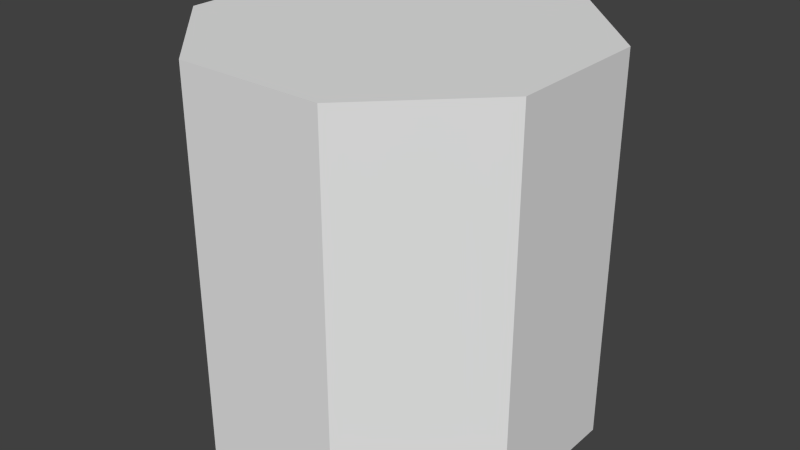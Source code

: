 # Source: tankmiddle.blend  (saved by Blender 2.76.0; exported with 4.5.12 LTS)
import bpy
from mathutils import Matrix  # noqa: F401  (used for matrix-valued properties, if any)

bpy.ops.wm.read_factory_settings(use_empty=True)
scene = bpy.context.scene
scene.name = 'Scene'

# ---- collections
col_collection_1 = bpy.data.collections.new('Collection 1'); scene.collection.children.link(col_collection_1)

# ---- world
world_world = bpy.data.worlds.new('World'); scene.world = world_world
world_world.color = (0.05088, 0.05088, 0.05088)
world_world.use_sun_shadow = False
world_world.sun_shadow_jitter_overblur = 0.0
world_world.cycles.sampling_method = 'MANUAL'
world_world.cycles.sample_map_resolution = 256

# ---- meshes
me_cube_001 = bpy.data.meshes.new('Cube.001')
me_cube_001.from_pydata([(0.6951, 0.9692, -1.49e-08), (0.3062, 0.9698, -1.49e-08), (0.03076, 0.6951, -1.49e-08), (0.03021, 0.3062, -1.49e-08), (0.3049, 0.03076, -1.49e-08), (0.6938, 0.03021, -1.49e-08), (0.9692, 0.3049, -1.49e-08), (0.9698, 0.6938, -1.49e-08), (0.6951, 0.9692, 1.0), (0.3062, 0.9698, 1.0), (0.03076, 0.6951, 1.0), (0.03021, 0.3062, 1.0), (0.3049, 0.03076, 1.0), (0.6938, 0.03021, 1.0), (0.9692, 0.3049, 1.0), (0.9698, 0.6938, 1.0)], [], [(7, 15, 14, 6), (5, 13, 12, 4), (3, 11, 10, 2), (1, 9, 8, 0), (0, 8, 15, 7), (6, 14, 13, 5), (4, 12, 11, 3), (2, 10, 9, 1), (15, 8, 9), (14, 15, 9), (14, 9, 10), (10, 12, 14), (11, 12, 10), (12, 13, 14), (7, 1, 0), (6, 1, 7), (6, 2, 1), (5, 2, 6), (5, 3, 2), (4, 3, 5)])
_uv = me_cube_001.uv_layers.new(name='UVMap')
_uv.uv.foreach_set('vector', [0.817, 0.01898, 0.817, 0.9819, 0.5174, 0.9819, 0.5174, 0.01898, 0.8513, 0.01707, 0.8513, 0.9838, 0.5505, 0.9838, 0.5505, 0.01707, 0.2178, 0.01898, 0.2178, 0.9819, 0.5174, 0.9819, 0.5174, 0.01898, 0.2497, 0.01707, 0.2497, 0.9838, 0.5505, 0.9838, 0.5505, 0.01707, 0.5505, 0.01707, 0.5505, 0.9838, 0.8513, 0.9838, 0.8513, 0.01707, 0.5174, 0.01898, 0.5174, 0.9819, 0.2178, 0.9819, 0.2178, 0.01898, 0.5505, 0.01707, 0.5505, 0.9838, 0.2497, 0.9838, 0.2497, 0.01707, 0.5174, 0.01898, 0.5174, 0.9819, 0.817, 0.9819, 0.817, 0.01898, 0.834, 0.8443, 0.495, 0.9848, 0.156, 0.8443, 0.9744, 0.5053, 0.834, 0.8443, 0.156, 0.8443, 0.9744, 0.5053, 0.156, 0.8443, 0.01553, 0.5053, 0.01553, 0.5053, 0.495, 0.02587, 0.9744, 0.5053, 0.156, 0.1663, 0.495, 0.02587, 0.01553, 0.5053, 0.495, 0.02587, 0.834, 0.1663, 0.9744, 0.5053, 0.8201, 0.1792, 0.1903, 0.1792, 0.5052, 0.0488, 0.9505, 0.4941, 0.1903, 0.1792, 0.8201, 0.1792, 0.9505, 0.4941, 0.05988, 0.4941, 0.1903, 0.1792, 0.8201, 0.809, 0.05988, 0.4941, 0.9505, 0.4941, 0.8201, 0.809, 0.1903, 0.809, 0.05988, 0.4941, 0.5052, 0.9395, 0.1903, 0.809, 0.8201, 0.809])
me_cube_001.use_remesh_preserve_volume = False
me_cube_001.use_remesh_preserve_attributes = False
me_cube_001.use_mirror_vertex_groups = False
me_cube_001.update()

# ---- objects
ob_cube_000 = bpy.data.objects.new('Cube.000', me_cube_001)

# ---- transforms, parenting, visibility, modifiers, constraints
ob_cube_000.location = (0.0, -1.0, 0.0)
ob_cube_000.lineart.crease_threshold = 0.0

# ---- collection membership
col_collection_1.objects.link(ob_cube_000)

# ---- scene / render settings (as saved in the file)
scene.frame_start = 1; scene.frame_end = 250; scene.frame_set(1)
scene.render.engine = 'BLENDER_EEVEE_NEXT'
scene.render.image_settings.color_mode = 'RGB'
scene.render.image_settings.compression = 90
scene.render.resolution_percentage = 50
scene.render.dither_intensity = 0.0
scene.cycles.use_denoising = False
scene.cycles.samples = 10
scene.cycles.sampling_pattern = 'TABULATED_SOBOL'
scene.cycles.light_sampling_threshold = 0.0
scene.cycles.use_adaptive_sampling = False
scene.cycles.use_light_tree = False
scene.cycles.blur_glossy = 0.0
scene.cycles.volume_bounces = 1
scene.cycles.pixel_filter_type = 'GAUSSIAN'
scene.cycles.sample_clamp_indirect = 0.0
scene.view_settings.view_transform = 'Standard'
bpy.context.view_layer.update()

# ---- added for rendering (the .blend has no active camera and no usable light): camera, sun
cam_auto = bpy.data.cameras.new('AutoCamera')
cam_auto.lens = 50.0
cam_auto.sensor_width = 36.0
cam_auto.clip_end = 1000.0
ob_auto_camera = bpy.data.objects.new('AutoCamera', cam_auto)
scene.collection.objects.link(ob_auto_camera)
ob_auto_camera.location = (2.03867, -2.3464, 1.73093)
ob_auto_camera.rotation_euler = (1.09748, -7.21219e-08, 0.694738)
scene.camera = ob_auto_camera
light_auto_sun = bpy.data.lights.new('AutoSun', 'SUN')
light_auto_sun.energy = 3.0
light_auto_sun.angle = 0.0523599
ob_auto_sun = bpy.data.objects.new('AutoSun', light_auto_sun)
scene.collection.objects.link(ob_auto_sun)
ob_auto_sun.rotation_euler = (0.872665, 0.174533, 0.523599)
bpy.context.view_layer.update()
